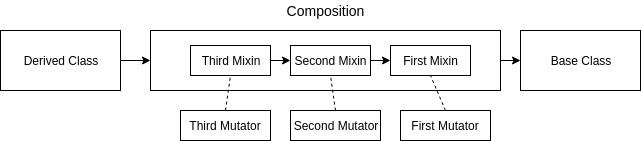

The diagram above was exported from draw.io. Its source (the exported page's mxGraphModel, read from the mxfile embedded in the PNG):
<mxGraphModel dx="1010" dy="531" grid="1" gridSize="10" guides="1" tooltips="1" connect="1" arrows="1" fold="1" page="1" pageScale="1" pageWidth="850" pageHeight="1100" math="0" shadow="0">
  <root>
    <mxCell id="0" />
    <mxCell id="1" parent="0" />
    <mxCell id="E1ruLQLkdJlFhHzmnuRv-10" style="edgeStyle=orthogonalEdgeStyle;rounded=0;orthogonalLoop=1;jettySize=auto;html=1;exitX=1;exitY=0.5;exitDx=0;exitDy=0;entryX=0;entryY=0.5;entryDx=0;entryDy=0;" parent="1" source="E1ruLQLkdJlFhHzmnuRv-2" target="E1ruLQLkdJlFhHzmnuRv-9" edge="1">
      <mxGeometry relative="1" as="geometry" />
    </mxCell>
    <mxCell id="E1ruLQLkdJlFhHzmnuRv-2" value="" style="rounded=0;whiteSpace=wrap;html=1;" parent="1" vertex="1">
      <mxGeometry x="330" y="140" width="350" height="60" as="geometry" />
    </mxCell>
    <mxCell id="E1ruLQLkdJlFhHzmnuRv-3" value="&lt;font style=&quot;font-size: 14px&quot;&gt;Composition&lt;/font&gt;" style="text;html=1;strokeColor=none;fillColor=none;align=center;verticalAlign=middle;whiteSpace=wrap;rounded=0;" parent="1" vertex="1">
      <mxGeometry x="450" y="110" width="110" height="20" as="geometry" />
    </mxCell>
    <mxCell id="E1ruLQLkdJlFhHzmnuRv-5" value="First Mixin" style="rounded=0;whiteSpace=wrap;html=1;" parent="1" vertex="1">
      <mxGeometry x="570" y="155" width="80" height="30" as="geometry" />
    </mxCell>
    <mxCell id="E1ruLQLkdJlFhHzmnuRv-12" style="edgeStyle=orthogonalEdgeStyle;rounded=0;orthogonalLoop=1;jettySize=auto;html=1;exitX=1;exitY=0.5;exitDx=0;exitDy=0;entryX=0;entryY=0.5;entryDx=0;entryDy=0;" parent="1" source="E1ruLQLkdJlFhHzmnuRv-7" target="E1ruLQLkdJlFhHzmnuRv-5" edge="1">
      <mxGeometry relative="1" as="geometry" />
    </mxCell>
    <mxCell id="E1ruLQLkdJlFhHzmnuRv-7" value="Second Mixin" style="rounded=0;whiteSpace=wrap;html=1;" parent="1" vertex="1">
      <mxGeometry x="470" y="155" width="80" height="30" as="geometry" />
    </mxCell>
    <mxCell id="E1ruLQLkdJlFhHzmnuRv-11" style="edgeStyle=orthogonalEdgeStyle;rounded=0;orthogonalLoop=1;jettySize=auto;html=1;exitX=1;exitY=0.5;exitDx=0;exitDy=0;entryX=0;entryY=0.5;entryDx=0;entryDy=0;" parent="1" source="E1ruLQLkdJlFhHzmnuRv-8" target="E1ruLQLkdJlFhHzmnuRv-7" edge="1">
      <mxGeometry relative="1" as="geometry" />
    </mxCell>
    <mxCell id="E1ruLQLkdJlFhHzmnuRv-8" value="Third Mixin" style="rounded=0;whiteSpace=wrap;html=1;" parent="1" vertex="1">
      <mxGeometry x="370" y="155" width="80" height="30" as="geometry" />
    </mxCell>
    <mxCell id="E1ruLQLkdJlFhHzmnuRv-9" value="Base Class" style="rounded=0;whiteSpace=wrap;html=1;" parent="1" vertex="1">
      <mxGeometry x="700" y="140" width="120" height="60" as="geometry" />
    </mxCell>
    <mxCell id="E1ruLQLkdJlFhHzmnuRv-13" value="Third Mutator" style="rounded=0;whiteSpace=wrap;html=1;" parent="1" vertex="1">
      <mxGeometry x="360" y="220" width="90" height="30" as="geometry" />
    </mxCell>
    <mxCell id="E1ruLQLkdJlFhHzmnuRv-14" value="Second Mutator" style="rounded=0;whiteSpace=wrap;html=1;" parent="1" vertex="1">
      <mxGeometry x="470" y="220" width="90" height="30" as="geometry" />
    </mxCell>
    <mxCell id="E1ruLQLkdJlFhHzmnuRv-15" value="First Mutator" style="rounded=0;whiteSpace=wrap;html=1;" parent="1" vertex="1">
      <mxGeometry x="580" y="220" width="90" height="30" as="geometry" />
    </mxCell>
    <mxCell id="E1ruLQLkdJlFhHzmnuRv-16" value="" style="endArrow=none;dashed=1;html=1;entryX=0.5;entryY=1;entryDx=0;entryDy=0;exitX=0.5;exitY=0;exitDx=0;exitDy=0;" parent="1" source="E1ruLQLkdJlFhHzmnuRv-15" target="E1ruLQLkdJlFhHzmnuRv-5" edge="1">
      <mxGeometry width="50" height="50" relative="1" as="geometry">
        <mxPoint x="330" y="320" as="sourcePoint" />
        <mxPoint x="380" y="270" as="targetPoint" />
      </mxGeometry>
    </mxCell>
    <mxCell id="E1ruLQLkdJlFhHzmnuRv-17" value="" style="endArrow=none;dashed=1;html=1;entryX=0.5;entryY=1;entryDx=0;entryDy=0;exitX=0.5;exitY=0;exitDx=0;exitDy=0;" parent="1" source="E1ruLQLkdJlFhHzmnuRv-14" target="E1ruLQLkdJlFhHzmnuRv-7" edge="1">
      <mxGeometry width="50" height="50" relative="1" as="geometry">
        <mxPoint x="330" y="320" as="sourcePoint" />
        <mxPoint x="380" y="270" as="targetPoint" />
      </mxGeometry>
    </mxCell>
    <mxCell id="E1ruLQLkdJlFhHzmnuRv-18" value="" style="endArrow=none;dashed=1;html=1;entryX=0.5;entryY=1;entryDx=0;entryDy=0;exitX=0.5;exitY=0;exitDx=0;exitDy=0;" parent="1" source="E1ruLQLkdJlFhHzmnuRv-13" target="E1ruLQLkdJlFhHzmnuRv-8" edge="1">
      <mxGeometry width="50" height="50" relative="1" as="geometry">
        <mxPoint x="525" y="230" as="sourcePoint" />
        <mxPoint x="520" y="195" as="targetPoint" />
      </mxGeometry>
    </mxCell>
    <mxCell id="nYZF6jZpd65z6JLu4OfA-2" style="edgeStyle=orthogonalEdgeStyle;rounded=0;orthogonalLoop=1;jettySize=auto;html=1;exitX=1;exitY=0.5;exitDx=0;exitDy=0;entryX=0;entryY=0.5;entryDx=0;entryDy=0;" edge="1" parent="1" source="nYZF6jZpd65z6JLu4OfA-1" target="E1ruLQLkdJlFhHzmnuRv-2">
      <mxGeometry relative="1" as="geometry" />
    </mxCell>
    <mxCell id="nYZF6jZpd65z6JLu4OfA-1" value="Derived Class" style="rounded=0;whiteSpace=wrap;html=1;" vertex="1" parent="1">
      <mxGeometry x="180" y="140" width="120" height="60" as="geometry" />
    </mxCell>
  </root>
</mxGraphModel>